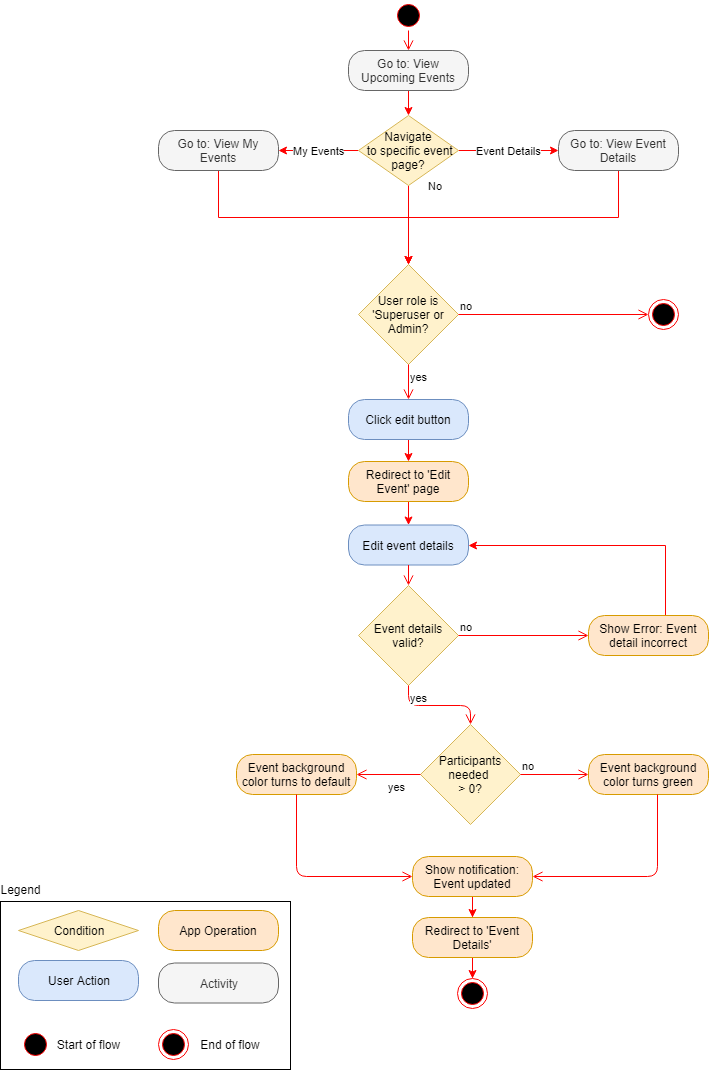

The diagram above was exported from draw.io. Its source (the exported page's mxGraphModel, read from the mxfile embedded in the PNG):
<mxGraphModel dx="1394" dy="834" grid="1" gridSize="10" guides="1" tooltips="1" connect="1" arrows="1" fold="1" page="1" pageScale="1" pageWidth="850" pageHeight="1100" math="0" shadow="0">
  <root>
    <mxCell id="Im_0I6uXxWsRpTDSLXPO-0" />
    <mxCell id="Im_0I6uXxWsRpTDSLXPO-1" parent="Im_0I6uXxWsRpTDSLXPO-0" />
    <mxCell id="QUp25L1RlxxBjeyk1FJP-0" value="User role is 'Superuser or Admin?" style="rhombus;whiteSpace=wrap;html=1;fillColor=#fff2cc;strokeColor=#d6b656;" parent="Im_0I6uXxWsRpTDSLXPO-1" vertex="1">
      <mxGeometry x="373" y="284" width="100" height="100" as="geometry" />
    </mxCell>
    <mxCell id="QUp25L1RlxxBjeyk1FJP-1" value="no" style="edgeStyle=orthogonalEdgeStyle;html=1;align=left;verticalAlign=bottom;endArrow=open;endSize=8;strokeColor=#ff0000;entryX=0;entryY=0.5;entryDx=0;entryDy=0;" parent="Im_0I6uXxWsRpTDSLXPO-1" source="QUp25L1RlxxBjeyk1FJP-0" target="QUp25L1RlxxBjeyk1FJP-5" edge="1">
      <mxGeometry x="-1" relative="1" as="geometry">
        <mxPoint x="531" y="334" as="targetPoint" />
      </mxGeometry>
    </mxCell>
    <mxCell id="QUp25L1RlxxBjeyk1FJP-2" value="yes" style="edgeStyle=orthogonalEdgeStyle;html=1;align=left;verticalAlign=top;endArrow=open;endSize=8;strokeColor=#ff0000;entryX=0.5;entryY=0;entryDx=0;entryDy=0;" parent="Im_0I6uXxWsRpTDSLXPO-1" source="QUp25L1RlxxBjeyk1FJP-0" target="QUp25L1RlxxBjeyk1FJP-6" edge="1">
      <mxGeometry x="-1" relative="1" as="geometry">
        <mxPoint x="426" y="424" as="targetPoint" />
      </mxGeometry>
    </mxCell>
    <mxCell id="QUp25L1RlxxBjeyk1FJP-5" value="" style="ellipse;html=1;shape=endState;fillColor=#000000;strokeColor=#ff0000;" parent="Im_0I6uXxWsRpTDSLXPO-1" vertex="1">
      <mxGeometry x="663" y="319" width="30" height="30" as="geometry" />
    </mxCell>
    <mxCell id="VV0RVXw5Qmpi1wOuOgoG-1" value="" style="edgeStyle=orthogonalEdgeStyle;rounded=0;orthogonalLoop=1;jettySize=auto;html=1;strokeColor=#FF0000;" edge="1" parent="Im_0I6uXxWsRpTDSLXPO-1" source="QUp25L1RlxxBjeyk1FJP-6" target="VV0RVXw5Qmpi1wOuOgoG-0">
      <mxGeometry relative="1" as="geometry" />
    </mxCell>
    <mxCell id="QUp25L1RlxxBjeyk1FJP-6" value="Click edit button" style="rounded=1;whiteSpace=wrap;html=1;arcSize=40;fillColor=#dae8fc;strokeColor=#6c8ebf;" parent="Im_0I6uXxWsRpTDSLXPO-1" vertex="1">
      <mxGeometry x="363" y="419" width="120" height="40" as="geometry" />
    </mxCell>
    <mxCell id="VV0RVXw5Qmpi1wOuOgoG-3" value="" style="edgeStyle=orthogonalEdgeStyle;rounded=0;orthogonalLoop=1;jettySize=auto;html=1;strokeColor=#FF0000;" edge="1" parent="Im_0I6uXxWsRpTDSLXPO-1" source="VV0RVXw5Qmpi1wOuOgoG-0" target="QUp25L1RlxxBjeyk1FJP-8">
      <mxGeometry relative="1" as="geometry">
        <mxPoint x="580" y="520" as="targetPoint" />
      </mxGeometry>
    </mxCell>
    <mxCell id="VV0RVXw5Qmpi1wOuOgoG-0" value="Redirect to 'Edit Event' page" style="rounded=1;whiteSpace=wrap;html=1;arcSize=40;fillColor=#ffe6cc;strokeColor=#d79b00;" vertex="1" parent="Im_0I6uXxWsRpTDSLXPO-1">
      <mxGeometry x="363" y="481" width="120" height="40" as="geometry" />
    </mxCell>
    <mxCell id="QUp25L1RlxxBjeyk1FJP-8" value="Edit event details" style="rounded=1;whiteSpace=wrap;html=1;arcSize=40;fillColor=#dae8fc;strokeColor=#6c8ebf;" parent="Im_0I6uXxWsRpTDSLXPO-1" vertex="1">
      <mxGeometry x="363" y="544.5" width="120" height="40" as="geometry" />
    </mxCell>
    <mxCell id="QUp25L1RlxxBjeyk1FJP-9" value="" style="edgeStyle=orthogonalEdgeStyle;html=1;verticalAlign=bottom;endArrow=open;endSize=8;strokeColor=#ff0000;entryX=0.5;entryY=0;entryDx=0;entryDy=0;" parent="Im_0I6uXxWsRpTDSLXPO-1" source="QUp25L1RlxxBjeyk1FJP-8" target="lEYJcbIZ9R4VR9K5PLUG-0" edge="1">
      <mxGeometry relative="1" as="geometry">
        <mxPoint x="424" y="624" as="targetPoint" />
      </mxGeometry>
    </mxCell>
    <mxCell id="lEYJcbIZ9R4VR9K5PLUG-0" value="Event details valid?" style="rhombus;whiteSpace=wrap;html=1;fillColor=#fff2cc;strokeColor=#d6b656;" parent="Im_0I6uXxWsRpTDSLXPO-1" vertex="1">
      <mxGeometry x="373" y="605" width="100" height="100" as="geometry" />
    </mxCell>
    <mxCell id="lEYJcbIZ9R4VR9K5PLUG-1" value="no" style="edgeStyle=orthogonalEdgeStyle;html=1;align=left;verticalAlign=bottom;endArrow=open;endSize=8;strokeColor=#ff0000;entryX=0;entryY=0.5;entryDx=0;entryDy=0;" parent="Im_0I6uXxWsRpTDSLXPO-1" source="lEYJcbIZ9R4VR9K5PLUG-0" target="lEYJcbIZ9R4VR9K5PLUG-3" edge="1">
      <mxGeometry x="-1" relative="1" as="geometry">
        <mxPoint x="551" y="650" as="targetPoint" />
      </mxGeometry>
    </mxCell>
    <mxCell id="lEYJcbIZ9R4VR9K5PLUG-2" value="yes" style="edgeStyle=orthogonalEdgeStyle;html=1;align=left;verticalAlign=top;endArrow=open;endSize=8;strokeColor=#ff0000;entryX=0.5;entryY=0;entryDx=0;entryDy=0;" parent="Im_0I6uXxWsRpTDSLXPO-1" source="lEYJcbIZ9R4VR9K5PLUG-0" target="lEYJcbIZ9R4VR9K5PLUG-9" edge="1">
      <mxGeometry x="-1" relative="1" as="geometry">
        <mxPoint x="487" y="744" as="targetPoint" />
      </mxGeometry>
    </mxCell>
    <mxCell id="lEYJcbIZ9R4VR9K5PLUG-8" value="" style="edgeStyle=orthogonalEdgeStyle;rounded=0;orthogonalLoop=1;jettySize=auto;html=1;strokeColor=#FF0000;entryX=1;entryY=0.5;entryDx=0;entryDy=0;" parent="Im_0I6uXxWsRpTDSLXPO-1" source="lEYJcbIZ9R4VR9K5PLUG-3" target="QUp25L1RlxxBjeyk1FJP-8" edge="1">
      <mxGeometry relative="1" as="geometry">
        <mxPoint x="601" y="550" as="targetPoint" />
        <Array as="points">
          <mxPoint x="680" y="565" />
        </Array>
      </mxGeometry>
    </mxCell>
    <mxCell id="lEYJcbIZ9R4VR9K5PLUG-3" value="Show Error: Event detail incorrect" style="rounded=1;whiteSpace=wrap;html=1;arcSize=40;fillColor=#ffe6cc;strokeColor=#d79b00;" parent="Im_0I6uXxWsRpTDSLXPO-1" vertex="1">
      <mxGeometry x="603" y="635" width="120" height="40" as="geometry" />
    </mxCell>
    <mxCell id="cZqc-VrAPPrJWDs9FvAk-4" value="" style="edgeStyle=orthogonalEdgeStyle;rounded=0;orthogonalLoop=1;jettySize=auto;html=1;strokeColor=#FF0000;" edge="1" parent="Im_0I6uXxWsRpTDSLXPO-1" source="lEYJcbIZ9R4VR9K5PLUG-5" target="cZqc-VrAPPrJWDs9FvAk-3">
      <mxGeometry relative="1" as="geometry" />
    </mxCell>
    <mxCell id="lEYJcbIZ9R4VR9K5PLUG-5" value="Show notification: Event updated" style="rounded=1;whiteSpace=wrap;html=1;arcSize=40;fillColor=#ffe6cc;strokeColor=#d79b00;" parent="Im_0I6uXxWsRpTDSLXPO-1" vertex="1">
      <mxGeometry x="427" y="876" width="120" height="40" as="geometry" />
    </mxCell>
    <mxCell id="cZqc-VrAPPrJWDs9FvAk-6" value="" style="edgeStyle=orthogonalEdgeStyle;rounded=0;orthogonalLoop=1;jettySize=auto;html=1;strokeColor=#FF0000;entryX=0.5;entryY=0;entryDx=0;entryDy=0;" edge="1" parent="Im_0I6uXxWsRpTDSLXPO-1" source="cZqc-VrAPPrJWDs9FvAk-3" target="cZqc-VrAPPrJWDs9FvAk-7">
      <mxGeometry relative="1" as="geometry">
        <mxPoint x="487" y="1007" as="targetPoint" />
      </mxGeometry>
    </mxCell>
    <mxCell id="cZqc-VrAPPrJWDs9FvAk-3" value="Redirect to 'Event Details'" style="rounded=1;whiteSpace=wrap;html=1;arcSize=40;fillColor=#ffe6cc;strokeColor=#d79b00;" vertex="1" parent="Im_0I6uXxWsRpTDSLXPO-1">
      <mxGeometry x="427" y="937" width="120" height="40" as="geometry" />
    </mxCell>
    <mxCell id="lEYJcbIZ9R4VR9K5PLUG-9" value="Participants needed &lt;br&gt;&amp;gt; 0?&lt;br&gt;" style="rhombus;whiteSpace=wrap;html=1;fillColor=#fff2cc;strokeColor=#d6b656;" parent="Im_0I6uXxWsRpTDSLXPO-1" vertex="1">
      <mxGeometry x="435" y="744" width="100" height="100" as="geometry" />
    </mxCell>
    <mxCell id="lEYJcbIZ9R4VR9K5PLUG-10" value="no" style="edgeStyle=orthogonalEdgeStyle;html=1;align=left;verticalAlign=bottom;endArrow=open;endSize=8;strokeColor=#ff0000;" parent="Im_0I6uXxWsRpTDSLXPO-1" source="lEYJcbIZ9R4VR9K5PLUG-9" target="lEYJcbIZ9R4VR9K5PLUG-12" edge="1">
      <mxGeometry x="-1" relative="1" as="geometry">
        <mxPoint x="602" y="794" as="targetPoint" />
      </mxGeometry>
    </mxCell>
    <mxCell id="lEYJcbIZ9R4VR9K5PLUG-11" value="yes" style="edgeStyle=orthogonalEdgeStyle;html=1;align=left;verticalAlign=top;endArrow=open;endSize=8;strokeColor=#ff0000;" parent="Im_0I6uXxWsRpTDSLXPO-1" source="lEYJcbIZ9R4VR9K5PLUG-9" target="ureQwepxqBueKbetfOK3-0" edge="1">
      <mxGeometry x="0.0769" relative="1" as="geometry">
        <mxPoint x="372" y="794" as="targetPoint" />
        <mxPoint as="offset" />
      </mxGeometry>
    </mxCell>
    <mxCell id="lEYJcbIZ9R4VR9K5PLUG-12" value="Event background color turns green" style="rounded=1;whiteSpace=wrap;html=1;arcSize=40;fillColor=#ffe6cc;strokeColor=#d79b00;" parent="Im_0I6uXxWsRpTDSLXPO-1" vertex="1">
      <mxGeometry x="603" y="774" width="120" height="40" as="geometry" />
    </mxCell>
    <mxCell id="lEYJcbIZ9R4VR9K5PLUG-13" value="" style="edgeStyle=orthogonalEdgeStyle;html=1;verticalAlign=bottom;endArrow=open;endSize=8;strokeColor=#ff0000;entryX=1;entryY=0.5;entryDx=0;entryDy=0;" parent="Im_0I6uXxWsRpTDSLXPO-1" source="lEYJcbIZ9R4VR9K5PLUG-12" target="lEYJcbIZ9R4VR9K5PLUG-5" edge="1">
      <mxGeometry relative="1" as="geometry">
        <mxPoint x="663" y="884" as="targetPoint" />
        <Array as="points">
          <mxPoint x="672" y="896" />
        </Array>
      </mxGeometry>
    </mxCell>
    <mxCell id="ureQwepxqBueKbetfOK3-0" value="Event background color turns to default" style="rounded=1;whiteSpace=wrap;html=1;arcSize=40;fillColor=#ffe6cc;strokeColor=#d79b00;" parent="Im_0I6uXxWsRpTDSLXPO-1" vertex="1">
      <mxGeometry x="251" y="774" width="120" height="40" as="geometry" />
    </mxCell>
    <mxCell id="ureQwepxqBueKbetfOK3-1" value="" style="edgeStyle=orthogonalEdgeStyle;html=1;verticalAlign=bottom;endArrow=open;endSize=8;strokeColor=#ff0000;entryX=0;entryY=0.5;entryDx=0;entryDy=0;" parent="Im_0I6uXxWsRpTDSLXPO-1" source="ureQwepxqBueKbetfOK3-0" target="lEYJcbIZ9R4VR9K5PLUG-5" edge="1">
      <mxGeometry relative="1" as="geometry">
        <mxPoint x="311" y="844" as="targetPoint" />
        <Array as="points">
          <mxPoint x="311" y="896" />
        </Array>
      </mxGeometry>
    </mxCell>
    <mxCell id="WmA4Wax8xDRumul7Nbyw-0" value="" style="rounded=0;whiteSpace=wrap;html=1;fillColor=none;" parent="Im_0I6uXxWsRpTDSLXPO-1" vertex="1">
      <mxGeometry x="15" y="921" width="290" height="168" as="geometry" />
    </mxCell>
    <mxCell id="WmA4Wax8xDRumul7Nbyw-1" value="User Action" style="rounded=1;whiteSpace=wrap;html=1;arcSize=40;fillColor=#dae8fc;strokeColor=#6c8ebf;" parent="Im_0I6uXxWsRpTDSLXPO-1" vertex="1">
      <mxGeometry x="33" y="980" width="120" height="40" as="geometry" />
    </mxCell>
    <mxCell id="WmA4Wax8xDRumul7Nbyw-2" value="Legend" style="text;html=1;strokeColor=none;fillColor=none;align=center;verticalAlign=middle;whiteSpace=wrap;rounded=0;" parent="Im_0I6uXxWsRpTDSLXPO-1" vertex="1">
      <mxGeometry x="15" y="899" width="40" height="20" as="geometry" />
    </mxCell>
    <mxCell id="WmA4Wax8xDRumul7Nbyw-3" value="Activity" style="rounded=1;whiteSpace=wrap;html=1;arcSize=40;fillColor=#f5f5f5;strokeColor=#666666;fontColor=#333333;" parent="Im_0I6uXxWsRpTDSLXPO-1" vertex="1">
      <mxGeometry x="173" y="982.5" width="120" height="40" as="geometry" />
    </mxCell>
    <mxCell id="WmA4Wax8xDRumul7Nbyw-4" value="Condition" style="rhombus;whiteSpace=wrap;html=1;fillColor=#fff2cc;strokeColor=#d6b656;" parent="Im_0I6uXxWsRpTDSLXPO-1" vertex="1">
      <mxGeometry x="33" y="930" width="120" height="40" as="geometry" />
    </mxCell>
    <mxCell id="WmA4Wax8xDRumul7Nbyw-5" value="App Operation" style="rounded=1;whiteSpace=wrap;html=1;arcSize=40;fillColor=#ffe6cc;strokeColor=#d79b00;" parent="Im_0I6uXxWsRpTDSLXPO-1" vertex="1">
      <mxGeometry x="173" y="930" width="120" height="40" as="geometry" />
    </mxCell>
    <mxCell id="WmA4Wax8xDRumul7Nbyw-6" value="" style="ellipse;html=1;shape=startState;fillColor=#000000;strokeColor=#ff0000;" parent="Im_0I6uXxWsRpTDSLXPO-1" vertex="1">
      <mxGeometry x="35" y="1049" width="30" height="30" as="geometry" />
    </mxCell>
    <mxCell id="WmA4Wax8xDRumul7Nbyw-7" value="" style="ellipse;html=1;shape=endState;fillColor=#000000;strokeColor=#ff0000;" parent="Im_0I6uXxWsRpTDSLXPO-1" vertex="1">
      <mxGeometry x="173" y="1049" width="30" height="30" as="geometry" />
    </mxCell>
    <mxCell id="WmA4Wax8xDRumul7Nbyw-8" value="Start of flow" style="text;html=1;strokeColor=none;fillColor=none;align=center;verticalAlign=middle;whiteSpace=wrap;rounded=0;" parent="Im_0I6uXxWsRpTDSLXPO-1" vertex="1">
      <mxGeometry x="65" y="1054" width="75" height="20" as="geometry" />
    </mxCell>
    <mxCell id="WmA4Wax8xDRumul7Nbyw-9" value="End of flow" style="text;html=1;strokeColor=none;fillColor=none;align=center;verticalAlign=middle;whiteSpace=wrap;rounded=0;" parent="Im_0I6uXxWsRpTDSLXPO-1" vertex="1">
      <mxGeometry x="210" y="1054" width="70" height="20" as="geometry" />
    </mxCell>
    <mxCell id="aJvaiYD_SVzftEmW634B-0" value="" style="ellipse;html=1;shape=startState;fillColor=#000000;strokeColor=#ff0000;" vertex="1" parent="Im_0I6uXxWsRpTDSLXPO-1">
      <mxGeometry x="408" y="20" width="30" height="30" as="geometry" />
    </mxCell>
    <mxCell id="aJvaiYD_SVzftEmW634B-1" value="" style="edgeStyle=orthogonalEdgeStyle;html=1;verticalAlign=bottom;endArrow=open;endSize=8;strokeColor=#ff0000;entryX=0.5;entryY=0;entryDx=0;entryDy=0;" edge="1" parent="Im_0I6uXxWsRpTDSLXPO-1" source="aJvaiYD_SVzftEmW634B-0" target="aJvaiYD_SVzftEmW634B-3">
      <mxGeometry relative="1" as="geometry">
        <mxPoint x="423" y="116" as="targetPoint" />
      </mxGeometry>
    </mxCell>
    <mxCell id="aJvaiYD_SVzftEmW634B-2" value="" style="edgeStyle=orthogonalEdgeStyle;rounded=0;orthogonalLoop=1;jettySize=auto;html=1;strokeColor=#FF0000;" edge="1" parent="Im_0I6uXxWsRpTDSLXPO-1" source="aJvaiYD_SVzftEmW634B-3" target="aJvaiYD_SVzftEmW634B-9">
      <mxGeometry relative="1" as="geometry" />
    </mxCell>
    <UserObject label="Go to: View Upcoming Events&lt;br&gt;" link="data:page/id,Ex7WgHcFHS8eePfZnIjG" id="aJvaiYD_SVzftEmW634B-3">
      <mxCell style="rounded=1;whiteSpace=wrap;html=1;arcSize=40;fontColor=#333333;fillColor=#f5f5f5;strokeColor=#666666;" vertex="1" parent="Im_0I6uXxWsRpTDSLXPO-1">
        <mxGeometry x="363" y="70" width="120" height="40" as="geometry" />
      </mxCell>
    </UserObject>
    <mxCell id="aJvaiYD_SVzftEmW634B-10" style="edgeStyle=orthogonalEdgeStyle;rounded=0;orthogonalLoop=1;jettySize=auto;html=1;strokeColor=#FF0000;exitX=0.5;exitY=1;exitDx=0;exitDy=0;" edge="1" parent="Im_0I6uXxWsRpTDSLXPO-1" source="aJvaiYD_SVzftEmW634B-4" target="QUp25L1RlxxBjeyk1FJP-0">
      <mxGeometry relative="1" as="geometry" />
    </mxCell>
    <UserObject label="Go to: View Event Details" link="data:page/id,MU-o6F8ER9swCAR2pC5b" id="aJvaiYD_SVzftEmW634B-4">
      <mxCell style="rounded=1;whiteSpace=wrap;html=1;arcSize=40;fontColor=#333333;fillColor=#f5f5f5;strokeColor=#666666;" vertex="1" parent="Im_0I6uXxWsRpTDSLXPO-1">
        <mxGeometry x="573" y="150" width="120" height="40" as="geometry" />
      </mxCell>
    </UserObject>
    <mxCell id="aJvaiYD_SVzftEmW634B-11" style="edgeStyle=orthogonalEdgeStyle;rounded=0;orthogonalLoop=1;jettySize=auto;html=1;strokeColor=#FF0000;exitX=0.5;exitY=1;exitDx=0;exitDy=0;" edge="1" parent="Im_0I6uXxWsRpTDSLXPO-1" source="aJvaiYD_SVzftEmW634B-5" target="QUp25L1RlxxBjeyk1FJP-0">
      <mxGeometry relative="1" as="geometry" />
    </mxCell>
    <UserObject label="Go to: View My Events" link="data:page/id,MU-o6F8ER9swCAR2pC5b" id="aJvaiYD_SVzftEmW634B-5">
      <mxCell style="rounded=1;whiteSpace=wrap;html=1;arcSize=40;fontColor=#333333;fillColor=#f5f5f5;strokeColor=#666666;" vertex="1" parent="Im_0I6uXxWsRpTDSLXPO-1">
        <mxGeometry x="173" y="150" width="120" height="40" as="geometry" />
      </mxCell>
    </UserObject>
    <mxCell id="aJvaiYD_SVzftEmW634B-6" value="Event Details" style="edgeStyle=orthogonalEdgeStyle;rounded=0;orthogonalLoop=1;jettySize=auto;html=1;strokeColor=#FF0000;entryX=0;entryY=0.5;entryDx=0;entryDy=0;" edge="1" parent="Im_0I6uXxWsRpTDSLXPO-1" source="aJvaiYD_SVzftEmW634B-9" target="aJvaiYD_SVzftEmW634B-4">
      <mxGeometry relative="1" as="geometry">
        <mxPoint x="553" y="170" as="targetPoint" />
      </mxGeometry>
    </mxCell>
    <mxCell id="aJvaiYD_SVzftEmW634B-7" value="My Events" style="edgeStyle=orthogonalEdgeStyle;rounded=0;orthogonalLoop=1;jettySize=auto;html=1;strokeColor=#FF0000;" edge="1" parent="Im_0I6uXxWsRpTDSLXPO-1" source="aJvaiYD_SVzftEmW634B-9" target="aJvaiYD_SVzftEmW634B-5">
      <mxGeometry relative="1" as="geometry" />
    </mxCell>
    <mxCell id="aJvaiYD_SVzftEmW634B-8" value="No" style="edgeStyle=orthogonalEdgeStyle;rounded=0;orthogonalLoop=1;jettySize=auto;html=1;strokeColor=#FF0000;entryX=0.5;entryY=0;entryDx=0;entryDy=0;" edge="1" parent="Im_0I6uXxWsRpTDSLXPO-1" source="aJvaiYD_SVzftEmW634B-9" target="QUp25L1RlxxBjeyk1FJP-0">
      <mxGeometry x="-1" y="27" relative="1" as="geometry">
        <mxPoint x="423" y="230.3499999999999" as="targetPoint" />
        <mxPoint as="offset" />
      </mxGeometry>
    </mxCell>
    <mxCell id="aJvaiYD_SVzftEmW634B-9" value="Navigate&lt;br&gt;&amp;nbsp;to specific event page?" style="rhombus;whiteSpace=wrap;html=1;fillColor=#fff2cc;strokeColor=#d6b656;" vertex="1" parent="Im_0I6uXxWsRpTDSLXPO-1">
      <mxGeometry x="373" y="135" width="100" height="70" as="geometry" />
    </mxCell>
    <mxCell id="cZqc-VrAPPrJWDs9FvAk-7" value="" style="ellipse;html=1;shape=endState;fillColor=#000000;strokeColor=#ff0000;" vertex="1" parent="Im_0I6uXxWsRpTDSLXPO-1">
      <mxGeometry x="472" y="998" width="30" height="30" as="geometry" />
    </mxCell>
  </root>
</mxGraphModel>